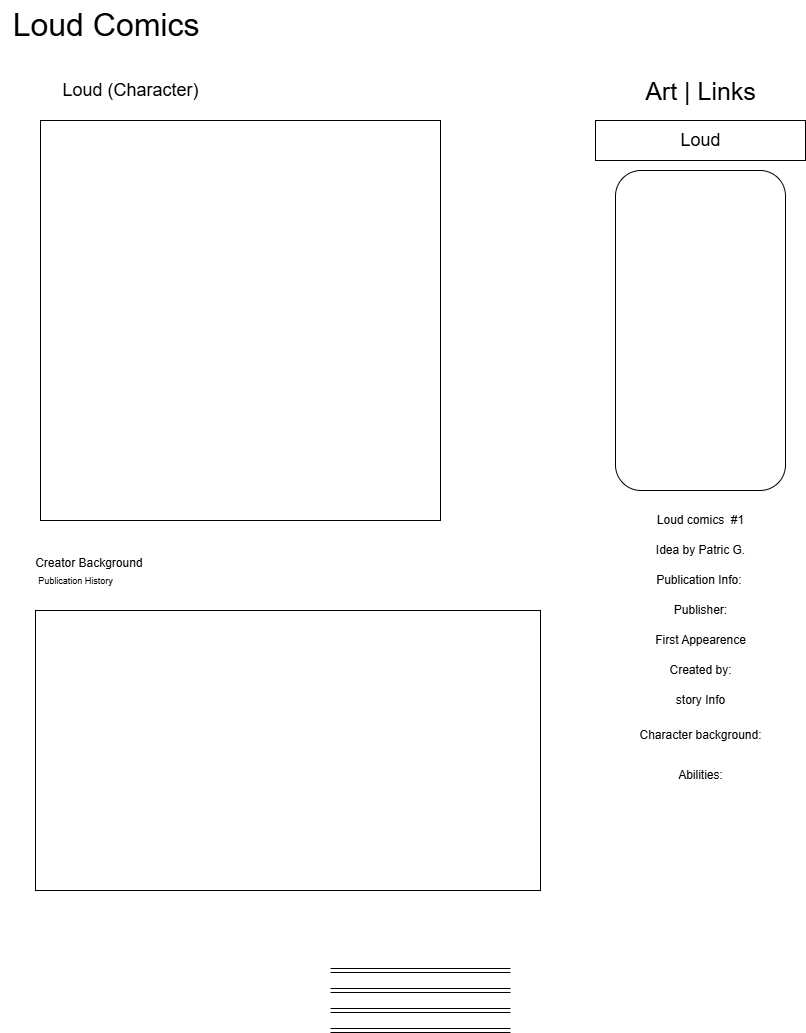

The diagram above was exported from draw.io. Its source (the exported page's mxGraphModel, read from the mxfile embedded in the PNG):
<mxGraphModel dx="1740" dy="957" grid="1" gridSize="10" guides="1" tooltips="1" connect="1" arrows="1" fold="1" page="1" pageScale="1" pageWidth="850" pageHeight="1100" math="0" shadow="0">
  <root>
    <mxCell id="0" />
    <mxCell id="1" parent="0" />
    <mxCell id="8VJYrwAC4cVJGQffg9VR-1" value="&lt;font style=&quot;font-size: 32px;&quot;&gt;Loud Comics&amp;nbsp;&lt;/font&gt;" style="text;html=1;align=center;verticalAlign=middle;resizable=0;points=[];autosize=1;strokeColor=none;fillColor=none;" vertex="1" parent="1">
      <mxGeometry y="30" width="220" height="50" as="geometry" />
    </mxCell>
    <mxCell id="8VJYrwAC4cVJGQffg9VR-3" value="&lt;font style=&quot;font-size: 18px;&quot;&gt;Loud (Character)&lt;/font&gt;" style="text;html=1;align=center;verticalAlign=middle;resizable=0;points=[];autosize=1;strokeColor=none;fillColor=none;" vertex="1" parent="1">
      <mxGeometry x="50" y="100" width="160" height="40" as="geometry" />
    </mxCell>
    <mxCell id="8VJYrwAC4cVJGQffg9VR-4" value="&lt;font style=&quot;font-size: 25px;&quot;&gt;Art | Links&lt;/font&gt;" style="text;html=1;align=center;verticalAlign=middle;resizable=0;points=[];autosize=1;strokeColor=none;fillColor=none;" vertex="1" parent="1">
      <mxGeometry x="635" y="100" width="130" height="40" as="geometry" />
    </mxCell>
    <mxCell id="8VJYrwAC4cVJGQffg9VR-6" value="" style="rounded=0;whiteSpace=wrap;html=1;" vertex="1" parent="1">
      <mxGeometry x="595" y="150" width="210" height="40" as="geometry" />
    </mxCell>
    <mxCell id="8VJYrwAC4cVJGQffg9VR-7" value="&lt;font style=&quot;font-size: 18px;&quot;&gt;Loud&lt;/font&gt;" style="text;html=1;align=center;verticalAlign=middle;resizable=0;points=[];autosize=1;strokeColor=none;fillColor=none;" vertex="1" parent="1">
      <mxGeometry x="670" y="150" width="60" height="40" as="geometry" />
    </mxCell>
    <mxCell id="8VJYrwAC4cVJGQffg9VR-9" value="" style="rounded=1;whiteSpace=wrap;html=1;direction=south;" vertex="1" parent="1">
      <mxGeometry x="615" y="200" width="170" height="320" as="geometry" />
    </mxCell>
    <mxCell id="8VJYrwAC4cVJGQffg9VR-12" value="Loud comics&amp;nbsp; #1" style="text;html=1;align=center;verticalAlign=middle;resizable=0;points=[];autosize=1;strokeColor=none;fillColor=none;" vertex="1" parent="1">
      <mxGeometry x="645" y="535" width="110" height="30" as="geometry" />
    </mxCell>
    <mxCell id="8VJYrwAC4cVJGQffg9VR-14" value="Idea by Patric G." style="text;html=1;align=center;verticalAlign=middle;resizable=0;points=[];autosize=1;strokeColor=none;fillColor=none;" vertex="1" parent="1">
      <mxGeometry x="645" y="565" width="110" height="30" as="geometry" />
    </mxCell>
    <mxCell id="8VJYrwAC4cVJGQffg9VR-15" value="Publication Info:&amp;nbsp;" style="text;html=1;align=center;verticalAlign=middle;resizable=0;points=[];autosize=1;strokeColor=none;fillColor=none;" vertex="1" parent="1">
      <mxGeometry x="645" y="595" width="110" height="30" as="geometry" />
    </mxCell>
    <mxCell id="8VJYrwAC4cVJGQffg9VR-16" value="Publisher:" style="text;html=1;align=center;verticalAlign=middle;resizable=0;points=[];autosize=1;strokeColor=none;fillColor=none;" vertex="1" parent="1">
      <mxGeometry x="660" y="625" width="80" height="30" as="geometry" />
    </mxCell>
    <mxCell id="8VJYrwAC4cVJGQffg9VR-17" value="First Appearence" style="text;html=1;align=center;verticalAlign=middle;resizable=0;points=[];autosize=1;strokeColor=none;fillColor=none;" vertex="1" parent="1">
      <mxGeometry x="645" y="655" width="110" height="30" as="geometry" />
    </mxCell>
    <mxCell id="8VJYrwAC4cVJGQffg9VR-18" value="Created by:" style="text;html=1;align=center;verticalAlign=middle;resizable=0;points=[];autosize=1;strokeColor=none;fillColor=none;" vertex="1" parent="1">
      <mxGeometry x="655" y="685" width="90" height="30" as="geometry" />
    </mxCell>
    <mxCell id="8VJYrwAC4cVJGQffg9VR-20" value="story Info" style="text;html=1;align=center;verticalAlign=middle;resizable=0;points=[];autosize=1;strokeColor=none;fillColor=none;" vertex="1" parent="1">
      <mxGeometry x="665" y="715" width="70" height="30" as="geometry" />
    </mxCell>
    <mxCell id="8VJYrwAC4cVJGQffg9VR-21" value="Character background:" style="text;html=1;align=center;verticalAlign=middle;resizable=0;points=[];autosize=1;strokeColor=none;fillColor=none;" vertex="1" parent="1">
      <mxGeometry x="625" y="750" width="150" height="30" as="geometry" />
    </mxCell>
    <mxCell id="8VJYrwAC4cVJGQffg9VR-22" value="Abilities:" style="text;html=1;align=center;verticalAlign=middle;resizable=0;points=[];autosize=1;strokeColor=none;fillColor=none;" vertex="1" parent="1">
      <mxGeometry x="665" y="790" width="70" height="30" as="geometry" />
    </mxCell>
    <mxCell id="8VJYrwAC4cVJGQffg9VR-23" value="" style="whiteSpace=wrap;html=1;aspect=fixed;" vertex="1" parent="1">
      <mxGeometry x="40" y="150" width="400" height="400" as="geometry" />
    </mxCell>
    <mxCell id="8VJYrwAC4cVJGQffg9VR-24" value="Creator Background&amp;nbsp;" style="text;html=1;align=center;verticalAlign=middle;resizable=0;points=[];autosize=1;strokeColor=none;fillColor=none;" vertex="1" parent="1">
      <mxGeometry x="25" y="578" width="130" height="30" as="geometry" />
    </mxCell>
    <mxCell id="8VJYrwAC4cVJGQffg9VR-25" value="&lt;font style=&quot;font-size: 9px;&quot;&gt;Publication History&lt;/font&gt;" style="text;html=1;align=center;verticalAlign=middle;resizable=0;points=[];autosize=1;strokeColor=none;fillColor=none;" vertex="1" parent="1">
      <mxGeometry x="25" y="595" width="100" height="30" as="geometry" />
    </mxCell>
    <mxCell id="8VJYrwAC4cVJGQffg9VR-26" value="" style="rounded=0;whiteSpace=wrap;html=1;" vertex="1" parent="1">
      <mxGeometry x="35" y="640" width="505" height="280" as="geometry" />
    </mxCell>
    <mxCell id="8VJYrwAC4cVJGQffg9VR-63" value="" style="shape=link;html=1;rounded=0;" edge="1" parent="1">
      <mxGeometry width="100" relative="1" as="geometry">
        <mxPoint x="330" y="1000" as="sourcePoint" />
        <mxPoint x="510" y="1000" as="targetPoint" />
      </mxGeometry>
    </mxCell>
    <mxCell id="8VJYrwAC4cVJGQffg9VR-64" value="" style="shape=link;html=1;rounded=0;" edge="1" parent="1">
      <mxGeometry width="100" relative="1" as="geometry">
        <mxPoint x="330" y="1020" as="sourcePoint" />
        <mxPoint x="510" y="1020" as="targetPoint" />
      </mxGeometry>
    </mxCell>
    <mxCell id="8VJYrwAC4cVJGQffg9VR-66" value="" style="shape=link;html=1;rounded=0;" edge="1" parent="1">
      <mxGeometry width="100" relative="1" as="geometry">
        <mxPoint x="330" y="1040" as="sourcePoint" />
        <mxPoint x="510" y="1040" as="targetPoint" />
      </mxGeometry>
    </mxCell>
    <mxCell id="8VJYrwAC4cVJGQffg9VR-68" value="" style="shape=link;html=1;rounded=0;" edge="1" parent="1">
      <mxGeometry width="100" relative="1" as="geometry">
        <mxPoint x="330" y="1060" as="sourcePoint" />
        <mxPoint x="510" y="1060" as="targetPoint" />
      </mxGeometry>
    </mxCell>
  </root>
</mxGraphModel>